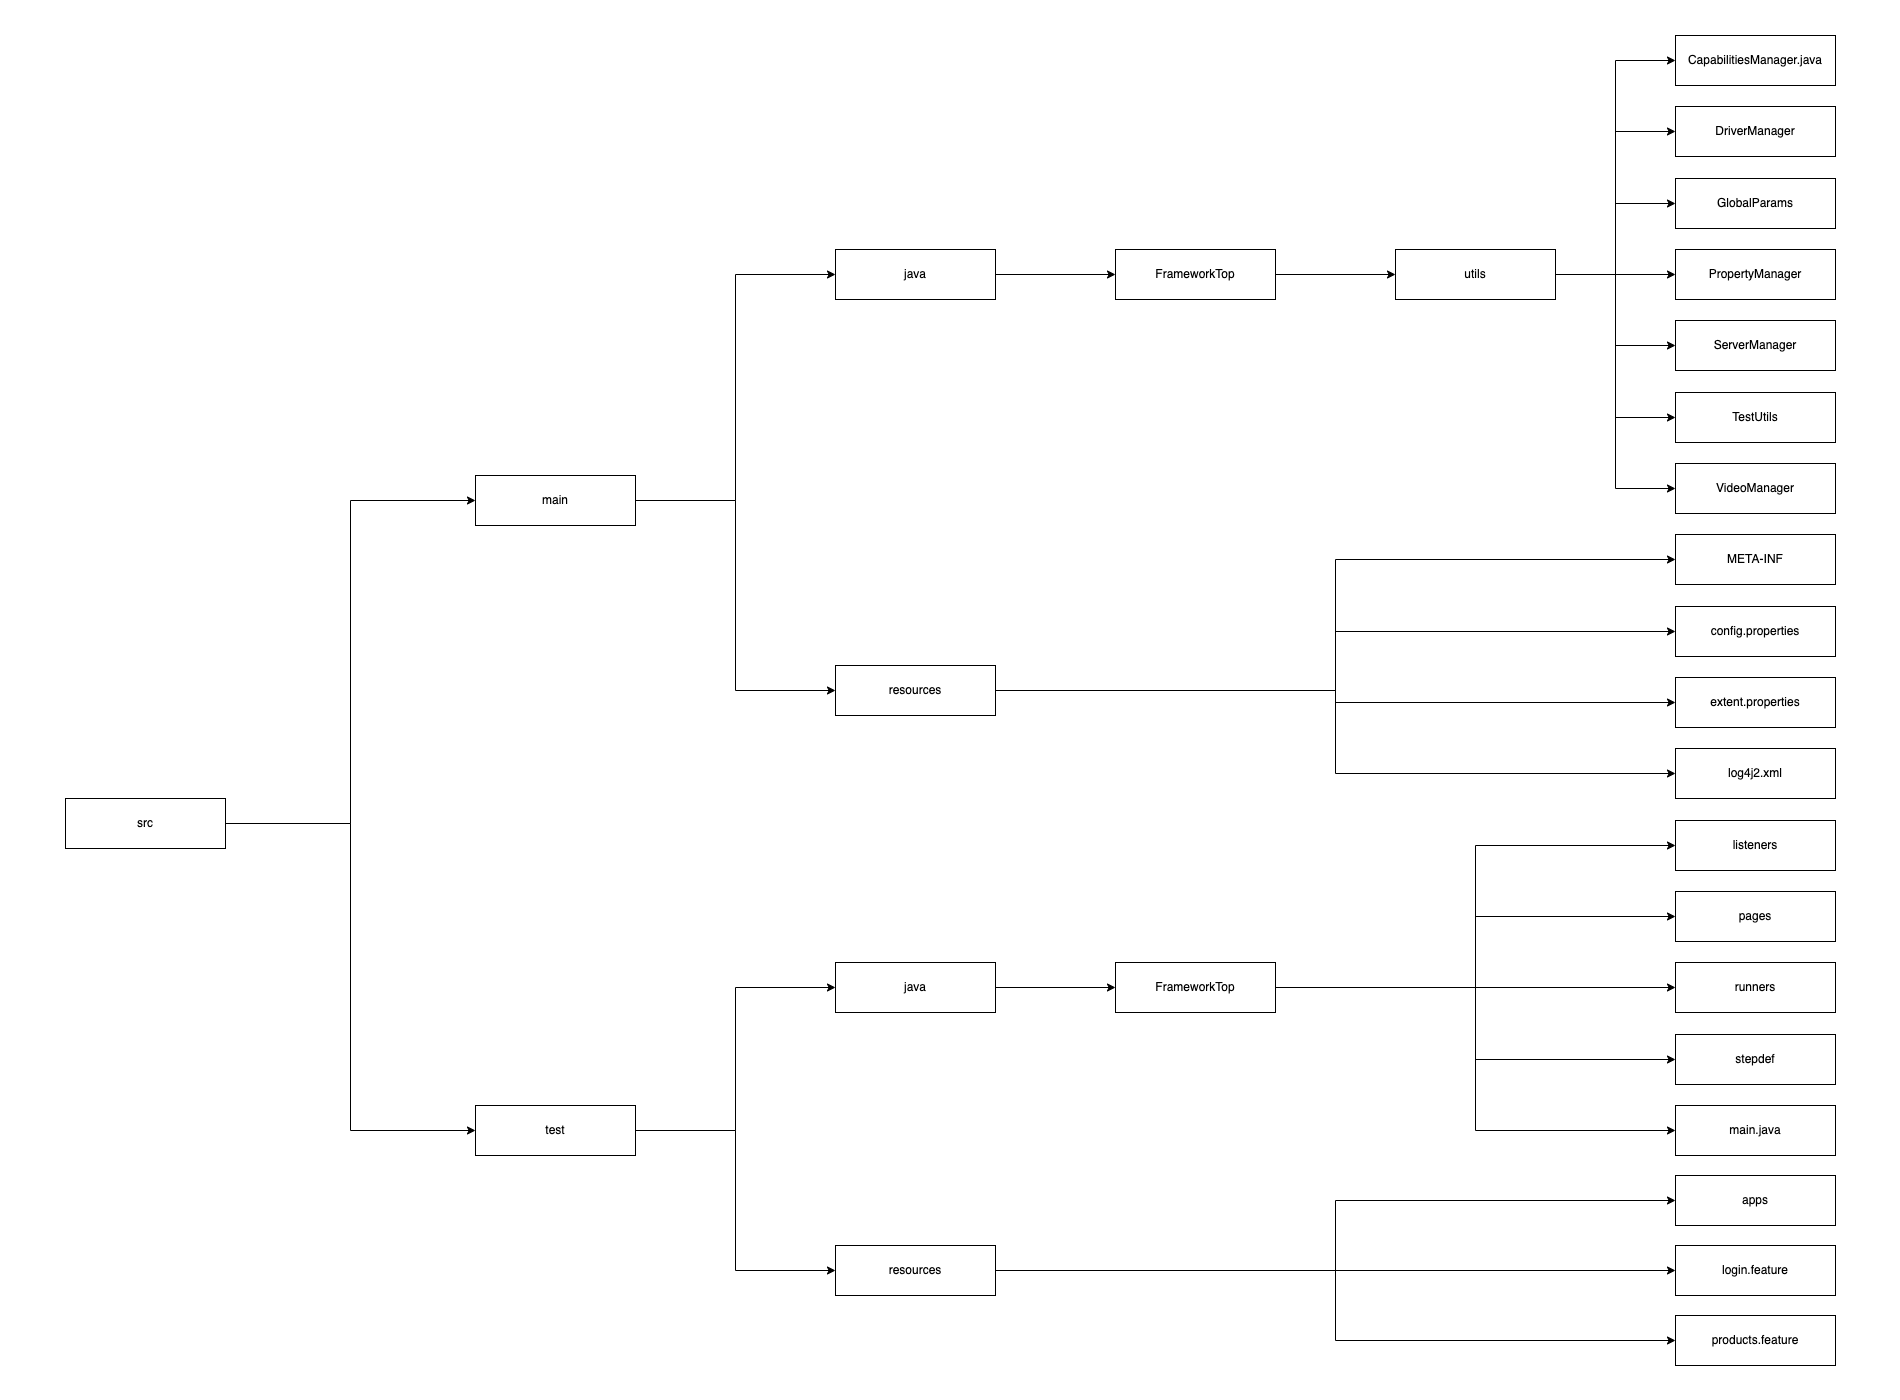

The diagram above was exported from draw.io. Its source (the exported page's mxGraphModel, read from the mxfile embedded in the PNG):
<mxGraphModel dx="3166" dy="743" grid="1" gridSize="10" guides="1" tooltips="1" connect="1" arrows="1" fold="1" page="1" pageScale="1" pageWidth="1900" pageHeight="1400" math="0" shadow="0">
  <root>
    <mxCell id="0" />
    <mxCell id="1" parent="0" />
    <mxCell id="v1pNp43dJrQVHY7PGEcC-4" value="" style="edgeStyle=orthogonalEdgeStyle;rounded=0;orthogonalLoop=1;jettySize=auto;html=1;entryX=0;entryY=0.5;entryDx=0;entryDy=0;" parent="1" source="v1pNp43dJrQVHY7PGEcC-1" target="v1pNp43dJrQVHY7PGEcC-2" edge="1">
      <mxGeometry relative="1" as="geometry" />
    </mxCell>
    <mxCell id="v1pNp43dJrQVHY7PGEcC-6" value="" style="edgeStyle=orthogonalEdgeStyle;rounded=0;orthogonalLoop=1;jettySize=auto;html=1;entryX=0;entryY=0.5;entryDx=0;entryDy=0;" parent="1" source="v1pNp43dJrQVHY7PGEcC-1" target="v1pNp43dJrQVHY7PGEcC-5" edge="1">
      <mxGeometry relative="1" as="geometry" />
    </mxCell>
    <mxCell id="v1pNp43dJrQVHY7PGEcC-1" value="src" style="html=1;whiteSpace=wrap;" parent="1" vertex="1">
      <mxGeometry x="-1835" y="798" width="160" height="50" as="geometry" />
    </mxCell>
    <mxCell id="v1pNp43dJrQVHY7PGEcC-16" style="edgeStyle=orthogonalEdgeStyle;rounded=0;orthogonalLoop=1;jettySize=auto;html=1;exitX=1;exitY=0.5;exitDx=0;exitDy=0;entryX=0;entryY=0.5;entryDx=0;entryDy=0;" parent="1" source="v1pNp43dJrQVHY7PGEcC-2" target="v1pNp43dJrQVHY7PGEcC-14" edge="1">
      <mxGeometry relative="1" as="geometry" />
    </mxCell>
    <mxCell id="v1pNp43dJrQVHY7PGEcC-17" style="edgeStyle=orthogonalEdgeStyle;rounded=0;orthogonalLoop=1;jettySize=auto;html=1;exitX=1;exitY=0.5;exitDx=0;exitDy=0;entryX=0;entryY=0.5;entryDx=0;entryDy=0;" parent="1" source="v1pNp43dJrQVHY7PGEcC-2" target="v1pNp43dJrQVHY7PGEcC-15" edge="1">
      <mxGeometry relative="1" as="geometry" />
    </mxCell>
    <mxCell id="v1pNp43dJrQVHY7PGEcC-2" value="test" style="html=1;whiteSpace=wrap;" parent="1" vertex="1">
      <mxGeometry x="-1425" y="1105" width="160" height="50" as="geometry" />
    </mxCell>
    <mxCell id="v1pNp43dJrQVHY7PGEcC-11" value="" style="edgeStyle=orthogonalEdgeStyle;rounded=0;orthogonalLoop=1;jettySize=auto;html=1;entryX=0;entryY=0.5;entryDx=0;entryDy=0;" parent="1" source="v1pNp43dJrQVHY7PGEcC-5" target="v1pNp43dJrQVHY7PGEcC-8" edge="1">
      <mxGeometry relative="1" as="geometry" />
    </mxCell>
    <mxCell id="v1pNp43dJrQVHY7PGEcC-13" value="" style="edgeStyle=orthogonalEdgeStyle;rounded=0;orthogonalLoop=1;jettySize=auto;html=1;entryX=0;entryY=0.5;entryDx=0;entryDy=0;" parent="1" source="v1pNp43dJrQVHY7PGEcC-5" target="v1pNp43dJrQVHY7PGEcC-12" edge="1">
      <mxGeometry relative="1" as="geometry" />
    </mxCell>
    <mxCell id="v1pNp43dJrQVHY7PGEcC-5" value="main" style="html=1;whiteSpace=wrap;" parent="1" vertex="1">
      <mxGeometry x="-1425" y="475" width="160" height="50" as="geometry" />
    </mxCell>
    <mxCell id="v1pNp43dJrQVHY7PGEcC-63" style="edgeStyle=orthogonalEdgeStyle;rounded=0;orthogonalLoop=1;jettySize=auto;html=1;exitX=1;exitY=0.5;exitDx=0;exitDy=0;entryX=0;entryY=0.5;entryDx=0;entryDy=0;" parent="1" source="v1pNp43dJrQVHY7PGEcC-8" target="v1pNp43dJrQVHY7PGEcC-62" edge="1">
      <mxGeometry relative="1" as="geometry" />
    </mxCell>
    <mxCell id="v1pNp43dJrQVHY7PGEcC-8" value="java" style="html=1;whiteSpace=wrap;" parent="1" vertex="1">
      <mxGeometry x="-1065" y="249" width="160" height="50" as="geometry" />
    </mxCell>
    <mxCell id="v1pNp43dJrQVHY7PGEcC-58" style="edgeStyle=orthogonalEdgeStyle;rounded=0;orthogonalLoop=1;jettySize=auto;html=1;exitX=1;exitY=0.5;exitDx=0;exitDy=0;entryX=0;entryY=0.5;entryDx=0;entryDy=0;" parent="1" source="v1pNp43dJrQVHY7PGEcC-12" target="v1pNp43dJrQVHY7PGEcC-28" edge="1">
      <mxGeometry relative="1" as="geometry" />
    </mxCell>
    <mxCell id="v1pNp43dJrQVHY7PGEcC-59" style="edgeStyle=orthogonalEdgeStyle;rounded=0;orthogonalLoop=1;jettySize=auto;html=1;exitX=1;exitY=0.5;exitDx=0;exitDy=0;entryX=0;entryY=0.5;entryDx=0;entryDy=0;" parent="1" source="v1pNp43dJrQVHY7PGEcC-12" target="v1pNp43dJrQVHY7PGEcC-27" edge="1">
      <mxGeometry relative="1" as="geometry" />
    </mxCell>
    <mxCell id="v1pNp43dJrQVHY7PGEcC-60" style="edgeStyle=orthogonalEdgeStyle;rounded=0;orthogonalLoop=1;jettySize=auto;html=1;exitX=1;exitY=0.5;exitDx=0;exitDy=0;entryX=0;entryY=0.5;entryDx=0;entryDy=0;" parent="1" source="v1pNp43dJrQVHY7PGEcC-12" target="v1pNp43dJrQVHY7PGEcC-29" edge="1">
      <mxGeometry relative="1" as="geometry" />
    </mxCell>
    <mxCell id="v1pNp43dJrQVHY7PGEcC-61" style="edgeStyle=orthogonalEdgeStyle;rounded=0;orthogonalLoop=1;jettySize=auto;html=1;exitX=1;exitY=0.5;exitDx=0;exitDy=0;entryX=0;entryY=0.5;entryDx=0;entryDy=0;" parent="1" source="v1pNp43dJrQVHY7PGEcC-12" target="v1pNp43dJrQVHY7PGEcC-30" edge="1">
      <mxGeometry relative="1" as="geometry" />
    </mxCell>
    <mxCell id="v1pNp43dJrQVHY7PGEcC-12" value="resources" style="html=1;whiteSpace=wrap;" parent="1" vertex="1">
      <mxGeometry x="-1065" y="665" width="160" height="50" as="geometry" />
    </mxCell>
    <mxCell id="v1pNp43dJrQVHY7PGEcC-49" value="" style="edgeStyle=orthogonalEdgeStyle;rounded=0;orthogonalLoop=1;jettySize=auto;html=1;" parent="1" source="v1pNp43dJrQVHY7PGEcC-14" target="v1pNp43dJrQVHY7PGEcC-48" edge="1">
      <mxGeometry relative="1" as="geometry" />
    </mxCell>
    <mxCell id="v1pNp43dJrQVHY7PGEcC-14" value="java" style="html=1;whiteSpace=wrap;" parent="1" vertex="1">
      <mxGeometry x="-1065" y="962" width="160" height="50" as="geometry" />
    </mxCell>
    <mxCell id="v1pNp43dJrQVHY7PGEcC-55" style="edgeStyle=orthogonalEdgeStyle;rounded=0;orthogonalLoop=1;jettySize=auto;html=1;exitX=1;exitY=0.5;exitDx=0;exitDy=0;entryX=0;entryY=0.5;entryDx=0;entryDy=0;" parent="1" source="v1pNp43dJrQVHY7PGEcC-15" target="v1pNp43dJrQVHY7PGEcC-38" edge="1">
      <mxGeometry relative="1" as="geometry" />
    </mxCell>
    <mxCell id="v1pNp43dJrQVHY7PGEcC-56" style="edgeStyle=orthogonalEdgeStyle;rounded=0;orthogonalLoop=1;jettySize=auto;html=1;exitX=1;exitY=0.5;exitDx=0;exitDy=0;entryX=0;entryY=0.5;entryDx=0;entryDy=0;" parent="1" source="v1pNp43dJrQVHY7PGEcC-15" target="v1pNp43dJrQVHY7PGEcC-37" edge="1">
      <mxGeometry relative="1" as="geometry" />
    </mxCell>
    <mxCell id="v1pNp43dJrQVHY7PGEcC-57" style="edgeStyle=orthogonalEdgeStyle;rounded=0;orthogonalLoop=1;jettySize=auto;html=1;exitX=1;exitY=0.5;exitDx=0;exitDy=0;entryX=0;entryY=0.5;entryDx=0;entryDy=0;" parent="1" source="v1pNp43dJrQVHY7PGEcC-15" target="v1pNp43dJrQVHY7PGEcC-39" edge="1">
      <mxGeometry relative="1" as="geometry" />
    </mxCell>
    <mxCell id="v1pNp43dJrQVHY7PGEcC-15" value="resources" style="html=1;whiteSpace=wrap;" parent="1" vertex="1">
      <mxGeometry x="-1065" y="1245" width="160" height="50" as="geometry" />
    </mxCell>
    <mxCell id="v1pNp43dJrQVHY7PGEcC-65" style="edgeStyle=orthogonalEdgeStyle;rounded=0;orthogonalLoop=1;jettySize=auto;html=1;exitX=1;exitY=0.5;exitDx=0;exitDy=0;entryX=0;entryY=0.5;entryDx=0;entryDy=0;" parent="1" source="v1pNp43dJrQVHY7PGEcC-18" target="v1pNp43dJrQVHY7PGEcC-23" edge="1">
      <mxGeometry relative="1" as="geometry" />
    </mxCell>
    <mxCell id="v1pNp43dJrQVHY7PGEcC-66" style="edgeStyle=orthogonalEdgeStyle;rounded=0;orthogonalLoop=1;jettySize=auto;html=1;exitX=1;exitY=0.5;exitDx=0;exitDy=0;entryX=0;entryY=0.5;entryDx=0;entryDy=0;" parent="1" source="v1pNp43dJrQVHY7PGEcC-18" target="v1pNp43dJrQVHY7PGEcC-22" edge="1">
      <mxGeometry relative="1" as="geometry" />
    </mxCell>
    <mxCell id="v1pNp43dJrQVHY7PGEcC-67" style="edgeStyle=orthogonalEdgeStyle;rounded=0;orthogonalLoop=1;jettySize=auto;html=1;exitX=1;exitY=0.5;exitDx=0;exitDy=0;entryX=0;entryY=0.5;entryDx=0;entryDy=0;" parent="1" source="v1pNp43dJrQVHY7PGEcC-18" target="v1pNp43dJrQVHY7PGEcC-21" edge="1">
      <mxGeometry relative="1" as="geometry" />
    </mxCell>
    <mxCell id="v1pNp43dJrQVHY7PGEcC-68" style="edgeStyle=orthogonalEdgeStyle;rounded=0;orthogonalLoop=1;jettySize=auto;html=1;exitX=1;exitY=0.5;exitDx=0;exitDy=0;entryX=0;entryY=0.5;entryDx=0;entryDy=0;" parent="1" source="v1pNp43dJrQVHY7PGEcC-18" target="v1pNp43dJrQVHY7PGEcC-20" edge="1">
      <mxGeometry relative="1" as="geometry" />
    </mxCell>
    <mxCell id="v1pNp43dJrQVHY7PGEcC-69" style="edgeStyle=orthogonalEdgeStyle;rounded=0;orthogonalLoop=1;jettySize=auto;html=1;exitX=1;exitY=0.5;exitDx=0;exitDy=0;entryX=0;entryY=0.5;entryDx=0;entryDy=0;" parent="1" source="v1pNp43dJrQVHY7PGEcC-18" target="v1pNp43dJrQVHY7PGEcC-24" edge="1">
      <mxGeometry relative="1" as="geometry" />
    </mxCell>
    <mxCell id="v1pNp43dJrQVHY7PGEcC-70" style="edgeStyle=orthogonalEdgeStyle;rounded=0;orthogonalLoop=1;jettySize=auto;html=1;exitX=1;exitY=0.5;exitDx=0;exitDy=0;entryX=0;entryY=0.5;entryDx=0;entryDy=0;" parent="1" source="v1pNp43dJrQVHY7PGEcC-18" target="v1pNp43dJrQVHY7PGEcC-25" edge="1">
      <mxGeometry relative="1" as="geometry" />
    </mxCell>
    <mxCell id="v1pNp43dJrQVHY7PGEcC-71" style="edgeStyle=orthogonalEdgeStyle;rounded=0;orthogonalLoop=1;jettySize=auto;html=1;exitX=1;exitY=0.5;exitDx=0;exitDy=0;entryX=0;entryY=0.5;entryDx=0;entryDy=0;" parent="1" source="v1pNp43dJrQVHY7PGEcC-18" target="v1pNp43dJrQVHY7PGEcC-26" edge="1">
      <mxGeometry relative="1" as="geometry" />
    </mxCell>
    <mxCell id="v1pNp43dJrQVHY7PGEcC-18" value="utils" style="html=1;whiteSpace=wrap;" parent="1" vertex="1">
      <mxGeometry x="-505" y="249" width="160" height="50" as="geometry" />
    </mxCell>
    <mxCell id="v1pNp43dJrQVHY7PGEcC-20" value="CapabilitiesManager.java" style="html=1;whiteSpace=wrap;flipH=0;flipV=1;" parent="1" vertex="1">
      <mxGeometry x="-225" y="35" width="160" height="50" as="geometry" />
    </mxCell>
    <mxCell id="v1pNp43dJrQVHY7PGEcC-21" value="DriverManager" style="html=1;whiteSpace=wrap;flipH=0;flipV=1;" parent="1" vertex="1">
      <mxGeometry x="-225" y="106" width="160" height="50" as="geometry" />
    </mxCell>
    <mxCell id="v1pNp43dJrQVHY7PGEcC-22" value="GlobalParams" style="html=1;whiteSpace=wrap;flipH=0;flipV=1;" parent="1" vertex="1">
      <mxGeometry x="-225" y="178" width="160" height="50" as="geometry" />
    </mxCell>
    <mxCell id="v1pNp43dJrQVHY7PGEcC-23" value="PropertyManager" style="html=1;whiteSpace=wrap;flipH=0;flipV=1;" parent="1" vertex="1">
      <mxGeometry x="-225" y="249" width="160" height="50" as="geometry" />
    </mxCell>
    <mxCell id="v1pNp43dJrQVHY7PGEcC-24" value="ServerManager" style="html=1;whiteSpace=wrap;flipH=0;flipV=1;" parent="1" vertex="1">
      <mxGeometry x="-225" y="320" width="160" height="50" as="geometry" />
    </mxCell>
    <mxCell id="v1pNp43dJrQVHY7PGEcC-25" value="TestUtils" style="html=1;whiteSpace=wrap;flipH=0;flipV=1;" parent="1" vertex="1">
      <mxGeometry x="-225" y="392" width="160" height="50" as="geometry" />
    </mxCell>
    <mxCell id="v1pNp43dJrQVHY7PGEcC-26" value="VideoManager" style="html=1;whiteSpace=wrap;flipH=0;flipV=1;" parent="1" vertex="1">
      <mxGeometry x="-225" y="463" width="160" height="50" as="geometry" />
    </mxCell>
    <mxCell id="v1pNp43dJrQVHY7PGEcC-27" value="config.properties" style="html=1;whiteSpace=wrap;flipH=0;flipV=1;" parent="1" vertex="1">
      <mxGeometry x="-225" y="606" width="160" height="50" as="geometry" />
    </mxCell>
    <mxCell id="v1pNp43dJrQVHY7PGEcC-28" value="META-INF" style="html=1;whiteSpace=wrap;flipH=0;flipV=1;" parent="1" vertex="1">
      <mxGeometry x="-225" y="534" width="160" height="50" as="geometry" />
    </mxCell>
    <mxCell id="v1pNp43dJrQVHY7PGEcC-29" value="extent.properties" style="html=1;whiteSpace=wrap;flipH=0;flipV=1;" parent="1" vertex="1">
      <mxGeometry x="-225" y="677" width="160" height="50" as="geometry" />
    </mxCell>
    <mxCell id="v1pNp43dJrQVHY7PGEcC-30" value="log4j2.xml" style="html=1;whiteSpace=wrap;flipH=0;flipV=1;" parent="1" vertex="1">
      <mxGeometry x="-225" y="748" width="160" height="50" as="geometry" />
    </mxCell>
    <mxCell id="v1pNp43dJrQVHY7PGEcC-31" value="listeners" style="html=1;whiteSpace=wrap;flipH=0;flipV=1;" parent="1" vertex="1">
      <mxGeometry x="-225" y="820" width="160" height="50" as="geometry" />
    </mxCell>
    <mxCell id="v1pNp43dJrQVHY7PGEcC-32" value="pages" style="html=1;whiteSpace=wrap;flipH=0;flipV=1;" parent="1" vertex="1">
      <mxGeometry x="-225" y="891" width="160" height="50" as="geometry" />
    </mxCell>
    <mxCell id="v1pNp43dJrQVHY7PGEcC-33" value="runners" style="html=1;whiteSpace=wrap;flipH=0;flipV=1;" parent="1" vertex="1">
      <mxGeometry x="-225" y="962" width="160" height="50" as="geometry" />
    </mxCell>
    <mxCell id="v1pNp43dJrQVHY7PGEcC-34" value="stepdef" style="html=1;whiteSpace=wrap;flipH=0;flipV=1;" parent="1" vertex="1">
      <mxGeometry x="-225" y="1034" width="160" height="50" as="geometry" />
    </mxCell>
    <mxCell id="v1pNp43dJrQVHY7PGEcC-35" value="main.java" style="html=1;whiteSpace=wrap;flipH=0;flipV=1;" parent="1" vertex="1">
      <mxGeometry x="-225" y="1105" width="160" height="50" as="geometry" />
    </mxCell>
    <mxCell id="v1pNp43dJrQVHY7PGEcC-37" value="apps" style="html=1;whiteSpace=wrap;flipH=0;flipV=1;" parent="1" vertex="1">
      <mxGeometry x="-225" y="1175" width="160" height="50" as="geometry" />
    </mxCell>
    <mxCell id="v1pNp43dJrQVHY7PGEcC-38" value="login.feature" style="html=1;whiteSpace=wrap;flipH=0;flipV=1;" parent="1" vertex="1">
      <mxGeometry x="-225" y="1245" width="160" height="50" as="geometry" />
    </mxCell>
    <mxCell id="v1pNp43dJrQVHY7PGEcC-39" value="products.feature" style="html=1;whiteSpace=wrap;flipH=0;flipV=1;" parent="1" vertex="1">
      <mxGeometry x="-225" y="1315" width="160" height="50" as="geometry" />
    </mxCell>
    <mxCell id="v1pNp43dJrQVHY7PGEcC-50" style="edgeStyle=orthogonalEdgeStyle;rounded=0;orthogonalLoop=1;jettySize=auto;html=1;exitX=1;exitY=0.5;exitDx=0;exitDy=0;entryX=0;entryY=0.5;entryDx=0;entryDy=0;" parent="1" source="v1pNp43dJrQVHY7PGEcC-48" target="v1pNp43dJrQVHY7PGEcC-31" edge="1">
      <mxGeometry relative="1" as="geometry" />
    </mxCell>
    <mxCell id="v1pNp43dJrQVHY7PGEcC-51" style="edgeStyle=orthogonalEdgeStyle;rounded=0;orthogonalLoop=1;jettySize=auto;html=1;exitX=1;exitY=0.5;exitDx=0;exitDy=0;entryX=0;entryY=0.5;entryDx=0;entryDy=0;" parent="1" source="v1pNp43dJrQVHY7PGEcC-48" target="v1pNp43dJrQVHY7PGEcC-32" edge="1">
      <mxGeometry relative="1" as="geometry" />
    </mxCell>
    <mxCell id="v1pNp43dJrQVHY7PGEcC-52" style="edgeStyle=orthogonalEdgeStyle;rounded=0;orthogonalLoop=1;jettySize=auto;html=1;exitX=1;exitY=0.5;exitDx=0;exitDy=0;entryX=0;entryY=0.5;entryDx=0;entryDy=0;" parent="1" source="v1pNp43dJrQVHY7PGEcC-48" target="v1pNp43dJrQVHY7PGEcC-33" edge="1">
      <mxGeometry relative="1" as="geometry" />
    </mxCell>
    <mxCell id="v1pNp43dJrQVHY7PGEcC-53" style="edgeStyle=orthogonalEdgeStyle;rounded=0;orthogonalLoop=1;jettySize=auto;html=1;exitX=1;exitY=0.5;exitDx=0;exitDy=0;entryX=0;entryY=0.5;entryDx=0;entryDy=0;" parent="1" source="v1pNp43dJrQVHY7PGEcC-48" target="v1pNp43dJrQVHY7PGEcC-34" edge="1">
      <mxGeometry relative="1" as="geometry" />
    </mxCell>
    <mxCell id="v1pNp43dJrQVHY7PGEcC-54" style="edgeStyle=orthogonalEdgeStyle;rounded=0;orthogonalLoop=1;jettySize=auto;html=1;exitX=1;exitY=0.5;exitDx=0;exitDy=0;entryX=0;entryY=0.5;entryDx=0;entryDy=0;" parent="1" source="v1pNp43dJrQVHY7PGEcC-48" target="v1pNp43dJrQVHY7PGEcC-35" edge="1">
      <mxGeometry relative="1" as="geometry" />
    </mxCell>
    <mxCell id="v1pNp43dJrQVHY7PGEcC-48" value="FrameworkTop" style="html=1;whiteSpace=wrap;" parent="1" vertex="1">
      <mxGeometry x="-785" y="962" width="160" height="50" as="geometry" />
    </mxCell>
    <mxCell id="v1pNp43dJrQVHY7PGEcC-64" style="edgeStyle=orthogonalEdgeStyle;rounded=0;orthogonalLoop=1;jettySize=auto;html=1;exitX=1;exitY=0.5;exitDx=0;exitDy=0;entryX=0;entryY=0.5;entryDx=0;entryDy=0;" parent="1" source="v1pNp43dJrQVHY7PGEcC-62" target="v1pNp43dJrQVHY7PGEcC-18" edge="1">
      <mxGeometry relative="1" as="geometry" />
    </mxCell>
    <mxCell id="v1pNp43dJrQVHY7PGEcC-62" value="FrameworkTop" style="html=1;whiteSpace=wrap;" parent="1" vertex="1">
      <mxGeometry x="-785" y="249" width="160" height="50" as="geometry" />
    </mxCell>
  </root>
</mxGraphModel>